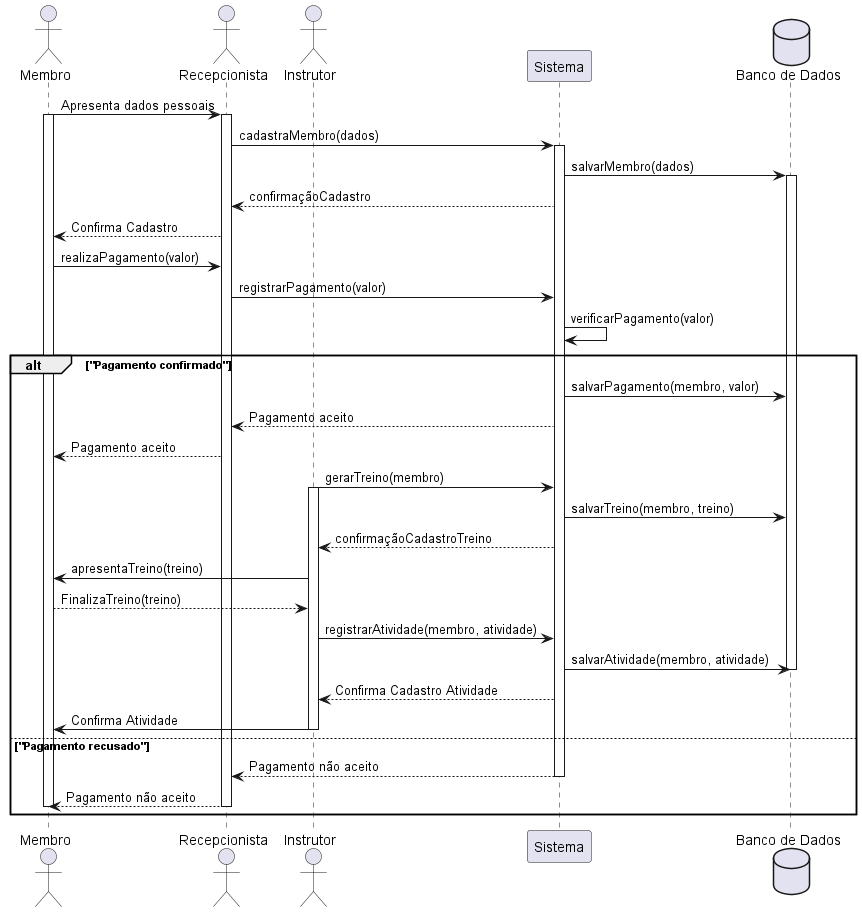

The diagram above was rendered by PlantUML. Its source (embedded in the PNG):
@startuml SequenciaCadastro
actor Membro
actor Recepcionista
actor Instrutor
participant Sistema
database "Banco de Dados" as DB

'== Chegada do membro ==
Membro -> Recepcionista: Apresenta dados pessoais
activate Membro
activate Recepcionista
Recepcionista -> Sistema: cadastraMembro(dados)
activate Sistema
Sistema -> DB: salvarMembro(dados)
activate DB
Sistema --> Recepcionista: confirmaçãoCadastro
Recepcionista --> Membro: Confirma Cadastro

'== Pagamento ==
Membro -> Recepcionista: realizaPagamento(valor)
Recepcionista -> Sistema: registrarPagamento(valor)
Sistema -> Sistema: verificarPagamento(valor)
alt "Pagamento confirmado"
Sistema -> DB: salvarPagamento(membro, valor)
Sistema --> Recepcionista: Pagamento aceito
Recepcionista --> Membro: Pagamento aceito

'== Cadastro do treino ==
Instrutor -> Sistema: gerarTreino(membro)
activate Instrutor
Sistema -> DB: salvarTreino(membro, treino)
Sistema --> Instrutor: confirmaçãoCadastroTreino
Instrutor -> Membro: apresentaTreino(treino)
Membro --> Instrutor: FinalizaTreino(treino)

'== Registro de atividades ==
Instrutor -> Sistema: registrarAtividade(membro, atividade)
Sistema -> DB: salvarAtividade(membro, atividade)
deactivate DB
Sistema --> Instrutor: Confirma Cadastro Atividade
Instrutor -> Membro: Confirma Atividade
deactivate Instrutor

else "Pagamento recusado"
Sistema --> Recepcionista: Pagamento não aceito
deactivate Sistema
Recepcionista --> Membro: Pagamento não aceito
deactivate Membro
deactivate Recepcionista

end

@enduml